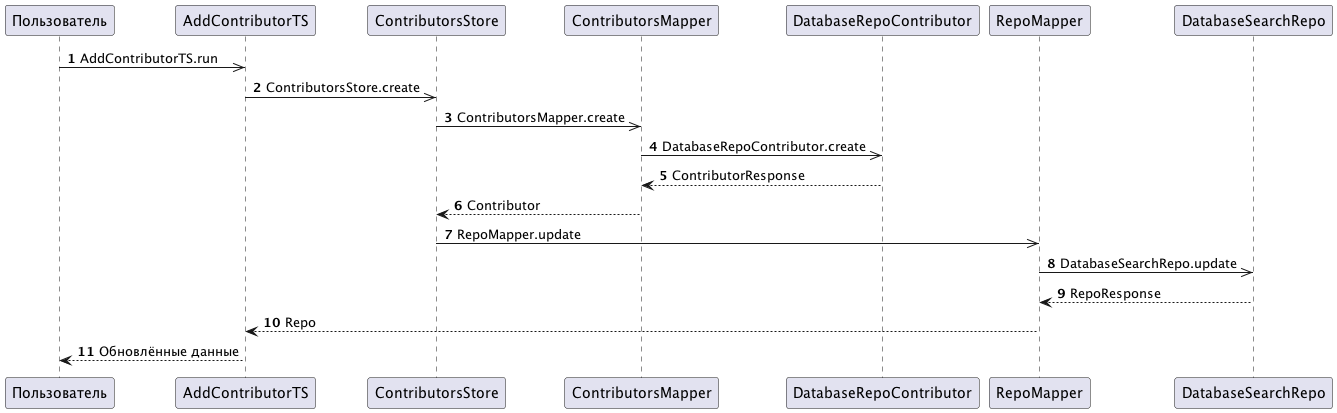

The diagram above was rendered by PlantUML. Its source (embedded in the PNG):
@startuml
autonumber
' Search
participant Пользователь as U

U ->> AddContributorTS: AddContributorTS.run
AddContributorTS ->> ContributorsStore: ContributorsStore.create
ContributorsStore ->> ContributorsMapper: ContributorsMapper.create
ContributorsMapper ->> DatabaseRepoContributor: DatabaseRepoContributor.create

ContributorsMapper <-- DatabaseRepoContributor: ContributorResponse
ContributorsStore <-- ContributorsMapper: Contributor

ContributorsStore ->> RepoMapper: RepoMapper.update
RepoMapper ->> DatabaseSearchRepo: DatabaseSearchRepo.update
RepoMapper <-- DatabaseSearchRepo: RepoResponse
AddContributorTS <-- RepoMapper: Repo
U <-- AddContributorTS: Обновлённые данные
@enduml